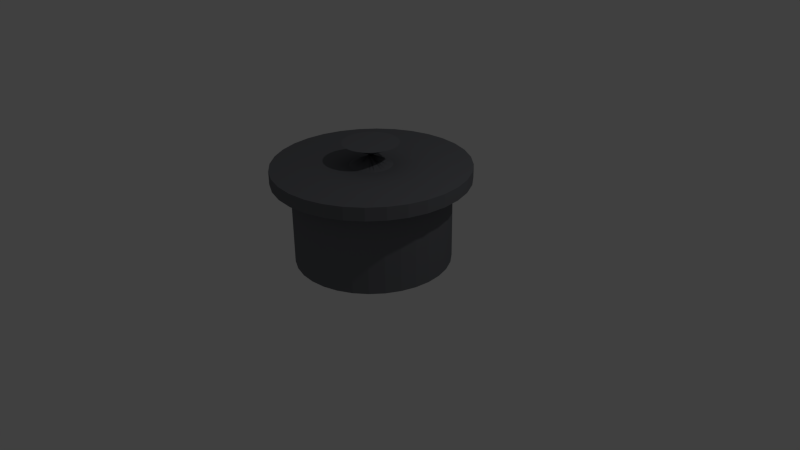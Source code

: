 # Source: merNoyan-pot.blend  (saved by Blender 2.76.0; exported with 4.5.12 LTS)
import bpy
from mathutils import Matrix  # noqa: F401  (used for matrix-valued properties, if any)

bpy.ops.wm.read_factory_settings(use_empty=True)
scene = bpy.context.scene
scene.name = 'Scene'

# ---- collections
col_collection_1 = bpy.data.collections.new('Collection 1'); scene.collection.children.link(col_collection_1)

# ---- materials (node trees are filled in below, after node groups)
mat_material = bpy.data.materials.new('Material')
mat_material.alpha_threshold = 0.0
mat_material.use_transparent_shadow = False
mat_material.diffuse_color = (0.1629, 0.1681, 0.1845, 1.0)
mat_material.roughness = 0.5

# ---- material node trees

# ---- world
world_world = bpy.data.worlds.new('World'); scene.world = world_world
world_world.color = (0.05088, 0.05088, 0.05088)
world_world.use_sun_shadow = False
world_world.sun_shadow_jitter_overblur = 0.0
world_world.cycles.sampling_method = 'MANUAL'
world_world.cycles.sample_map_resolution = 256

# ---- cameras
cam_camera = bpy.data.cameras.new('Camera')
cam_camera.clip_end = 100.0
cam_camera.lens = 35.0
cam_camera.sensor_width = 32.0
cam_camera.sensor_height = 18.0
cam_camera.ortho_scale = 7.314
cam_camera.dof.focus_distance = 0.0
cam_camera.dof.aperture_fstop = 128.0

# ---- lights
light_lamp = bpy.data.lights.new('Lamp', 'POINT')
light_lamp.transmission_factor = 0.0
light_lamp.cutoff_distance = 30.0
light_lamp.energy = 100.0
light_lamp.shadow_buffer_clip_start = 1.001
light_lamp.shadow_soft_size = 0.1
light_lamp.shadow_maximum_resolution = 0.006
light_lamp.use_absolute_resolution = True
light_lamp.cycles.use_multiple_importance_sampling = False

# ---- meshes
me_circle = bpy.data.meshes.new('Circle')
me_circle.from_pydata([(0.0, 1.0, 0.0), (-0.1951, 0.9808, 0.0), (-0.3827, 0.9239, 0.0), (-0.5556, 0.8315, 0.0), (-0.7071, 0.7071, 0.0), (-0.8315, 0.5556, 0.0), (-0.9239, 0.3827, 0.0), (-0.9808, 0.1951, 0.0), (-1.0, 7.55e-08, 0.0), (-0.9808, -0.1951, 0.0), (-0.9239, -0.3827, 0.0), (-0.8315, -0.5556, 0.0), (-0.7071, -0.7071, 0.0), (-0.5556, -0.8315, 0.0), (-0.3827, -0.9239, 0.0), (-0.1951, -0.9808, 0.0), (3.258e-07, -1.0, 0.0), (0.1951, -0.9808, 0.0), (0.3827, -0.9239, 0.0), (0.5556, -0.8315, 0.0), (0.7071, -0.7071, 0.0), (0.8315, -0.5556, 0.0), (0.9239, -0.3827, 0.0), (0.9808, -0.1951, 0.0), (1.0, 9.656e-07, 0.0), (0.9808, 0.1951, 0.0), (0.9239, 0.3827, 0.0), (0.8315, 0.5556, 0.0), (0.7071, 0.7071, 0.0), (0.5556, 0.8315, 0.0), (0.3827, 0.9239, 0.0), (0.1951, 0.9808, 0.0), (0.0, 1.0, 0.0), (-0.1951, 0.9808, 0.0), (-0.3827, 0.9239, 0.0), (-0.5556, 0.8315, 0.0), (-0.7071, 0.7071, 0.0), (-0.8315, 0.5556, 0.0), (-0.9239, 0.3827, 0.0), (-0.9808, 0.1951, 0.0), (-1.0, 7.55e-08, 0.0), (-0.9808, -0.1951, 0.0), (-0.9239, -0.3827, 0.0), (-0.8315, -0.5556, 0.0), (-0.7071, -0.7071, 0.0), (-0.5556, -0.8315, 0.0), (-0.3827, -0.9239, 0.0), (-0.1951, -0.9808, 0.0), (3.258e-07, -1.0, 0.0), (0.1951, -0.9808, 0.0), (0.3827, -0.9239, 0.0), (0.5556, -0.8315, 0.0), (0.7071, -0.7071, 0.0), (0.8315, -0.5556, 0.0), (0.9239, -0.3827, 0.0), (0.9808, -0.1951, 0.0), (1.0, 9.656e-07, 0.0), (0.9808, 0.1951, 0.0), (0.9239, 0.3827, 0.0), (0.8315, 0.5556, 0.0), (0.7071, 0.7071, 0.0), (0.5556, 0.8315, 0.0), (0.3827, 0.9239, 0.0), (0.1951, 0.9808, 0.0), (0.0, 1.0, 1.049), (-0.1951, 0.9808, 1.049), (-0.3827, 0.9239, 1.049), (-0.5556, 0.8315, 1.049), (-0.7071, 0.7071, 1.049), (-0.8315, 0.5556, 1.049), (-0.9239, 0.3827, 1.049), (-0.9808, 0.1951, 1.049), (-1.0, 7.55e-08, 1.049), (-0.9808, -0.1951, 1.049), (-0.9239, -0.3827, 1.049), (-0.8315, -0.5556, 1.049), (-0.7071, -0.7071, 1.049), (-0.5556, -0.8315, 1.049), (-0.3827, -0.9239, 1.049), (-0.1951, -0.9808, 1.049), (3.258e-07, -1.0, 1.049), (0.1951, -0.9808, 1.049), (0.3827, -0.9239, 1.049), (0.5556, -0.8315, 1.049), (0.7071, -0.7071, 1.049), (0.8315, -0.5556, 1.049), (0.9239, -0.3827, 1.049), (0.9808, -0.1951, 1.049), (1.0, 9.656e-07, 1.049), (0.9808, 0.1951, 1.049), (0.9239, 0.3827, 1.049), (0.8315, 0.5556, 1.049), (0.7071, 0.7071, 1.049), (0.5556, 0.8315, 1.049), (0.3827, 0.9239, 1.049), (0.1951, 0.9808, 1.049), (2.912e-08, 1.251, 1.082), (-0.2441, 1.227, 1.082), (-0.4788, 1.156, 1.082), (-0.695, 1.04, 1.082), (-0.8846, 0.8846, 1.082), (-1.04, 0.695, 1.082), (-1.156, 0.4788, 1.082), (-1.227, 0.2441, 1.082), (-1.251, 2.291e-08, 1.082), (-1.227, -0.2441, 1.082), (-1.156, -0.4788, 1.082), (-1.04, -0.695, 1.082), (-0.8846, -0.8846, 1.082), (-0.695, -1.04, 1.082), (-0.4788, -1.156, 1.082), (-0.2441, -1.227, 1.082), (4.368e-07, -1.251, 1.082), (0.2441, -1.227, 1.082), (0.4788, -1.156, 1.082), (0.695, -1.04, 1.082), (0.8846, -0.8846, 1.082), (1.04, -0.695, 1.082), (1.156, -0.4788, 1.082), (1.227, -0.2441, 1.082), (1.251, 1.136e-06, 1.082), (1.227, 0.2441, 1.082), (1.156, 0.4788, 1.082), (1.04, 0.695, 1.082), (0.8846, 0.8846, 1.082), (0.695, 1.04, 1.082), (0.4788, 1.156, 1.082), (0.2441, 1.227, 1.082), (1.728e-08, 1.251, 1.25), (-0.2441, 1.227, 1.25), (-0.4788, 1.156, 1.25), (-0.695, 1.04, 1.25), (-0.8846, 0.8846, 1.25), (-1.04, 0.695, 1.25), (-1.156, 0.4788, 1.25), (-1.227, 0.2441, 1.25), (-1.251, 2.291e-08, 1.25), (-1.227, -0.2441, 1.25), (-1.156, -0.4788, 1.25), (-1.04, -0.695, 1.25), (-0.8846, -0.8846, 1.25), (-0.695, -1.04, 1.25), (-0.4788, -1.156, 1.25), (-0.2441, -1.227, 1.25), (4.249e-07, -1.251, 1.25), (0.2441, -1.227, 1.25), (0.4788, -1.156, 1.25), (0.695, -1.04, 1.25), (0.8846, -0.8846, 1.25), (1.04, -0.695, 1.25), (1.156, -0.4788, 1.25), (1.227, -0.2441, 1.25), (1.251, 1.136e-06, 1.25), (1.227, 0.2441, 1.25), (1.156, 0.4788, 1.25), (1.04, 0.695, 1.25), (0.8846, 0.8846, 1.25), (0.695, 1.04, 1.25), (0.4788, 1.156, 1.25), (0.2441, 1.227, 1.25), (-6.045e-08, 0.2711, 1.25), (-0.05289, 0.2659, 1.25), (-0.1037, 0.2505, 1.25), (-0.1506, 0.2254, 1.25), (-0.1917, 0.1917, 1.25), (-0.2254, 0.1506, 1.25), (-0.2505, 0.1037, 1.25), (-0.2659, 0.05289, 1.25), (-0.2711, 2.121e-07, 1.25), (-0.2659, -0.05289, 1.25), (-0.2505, -0.1037, 1.25), (-0.2254, -0.1506, 1.25), (-0.1917, -0.1917, 1.25), (-0.1506, -0.2254, 1.25), (-0.1037, -0.2505, 1.25), (-0.05289, -0.2659, 1.25), (2.788e-08, -0.2711, 1.25), (0.05289, -0.2659, 1.25), (0.1037, -0.2505, 1.25), (0.1506, -0.2254, 1.25), (0.1917, -0.1917, 1.25), (0.2254, -0.1506, 1.25), (0.2505, -0.1037, 1.25), (0.2659, -0.05289, 1.25), (0.2711, 4.535e-07, 1.25), (0.2659, 0.05289, 1.25), (0.2505, 0.1037, 1.25), (0.2254, 0.1506, 1.25), (0.1917, 0.1917, 1.25), (0.1506, 0.2254, 1.25), (0.1037, 0.2505, 1.25), (0.05289, 0.2659, 1.25), (-1.037e-07, -0.3544, 1.537), (0.06913, -0.3476, 1.537), (0.1356, -0.3274, 1.537), (0.1969, -0.2946, 1.537), (0.2506, -0.2506, 1.537), (0.2946, -0.1969, 1.537), (0.3274, -0.1356, 1.537), (0.3476, -0.06913, 1.537), (0.3544, 3.544e-07, 1.537), (0.3476, 0.06913, 1.537), (0.3274, 0.1356, 1.537), (0.2946, 0.1969, 1.537), (0.2506, 0.2506, 1.537), (0.1969, 0.2946, 1.537), (0.1356, 0.3274, 1.537), (0.06913, 0.3476, 1.537), (-2.192e-07, 0.3544, 1.537), (-0.06913, 0.3476, 1.537), (-0.1356, 0.3274, 1.537), (-0.1969, 0.2946, 1.537), (-0.2506, 0.2506, 1.537), (-0.2946, 0.1969, 1.537), (-0.3274, 0.1356, 1.537), (-0.3476, 0.06913, 1.537), (-0.3544, 3.9e-08, 1.537), (-0.3476, -0.06913, 1.537), (-0.3274, -0.1356, 1.537), (-0.2946, -0.1969, 1.537), (-0.2506, -0.2506, 1.537), (-0.1969, -0.2946, 1.537), (-0.1356, -0.3274, 1.537), (-0.06913, -0.3476, 1.537)], [], [(28, 27, 59, 60), (15, 14, 46, 47), (2, 1, 33, 34), (29, 28, 60, 61), (16, 15, 47, 48), (3, 2, 34, 35), (30, 29, 61, 62), (17, 16, 48, 49), (4, 3, 35, 36), (31, 30, 62, 63), (18, 17, 49, 50), (5, 4, 36, 37), (0, 31, 63, 32), (19, 18, 50, 51), (6, 5, 37, 38), (20, 19, 51, 52), (7, 6, 38, 39), (21, 20, 52, 53), (8, 7, 39, 40), (22, 21, 53, 54), (9, 8, 40, 41), (23, 22, 54, 55), (10, 9, 41, 42), (24, 23, 55, 56), (11, 10, 42, 43), (25, 24, 56, 57), (12, 11, 43, 44), (26, 25, 57, 58), (13, 12, 44, 45), (27, 26, 58, 59), (14, 13, 45, 46), (1, 0, 32, 33), (55, 54, 86, 87), (90, 89, 121, 122), (42, 41, 73, 74), (56, 55, 87, 88), (43, 42, 74, 75), (57, 56, 88, 89), (44, 43, 75, 76), (58, 57, 89, 90), (45, 44, 76, 77), (59, 58, 90, 91), (46, 45, 77, 78), (33, 32, 64, 65), (60, 59, 91, 92), (47, 46, 78, 79), (34, 33, 65, 66), (61, 60, 92, 93), (48, 47, 79, 80), (35, 34, 66, 67), (62, 61, 93, 94), (49, 48, 80, 81), (36, 35, 67, 68), (63, 62, 94, 95), (50, 49, 81, 82), (37, 36, 68, 69), (32, 63, 95, 64), (51, 50, 82, 83), (38, 37, 69, 70), (52, 51, 83, 84), (39, 38, 70, 71), (53, 52, 84, 85), (40, 39, 71, 72), (54, 53, 85, 86), (41, 40, 72, 73), (98, 97, 129, 130), (77, 76, 108, 109), (91, 90, 122, 123), (78, 77, 109, 110), (65, 64, 96, 97), (92, 91, 123, 124), (79, 78, 110, 111), (66, 65, 97, 98), (93, 92, 124, 125), (80, 79, 111, 112), (67, 66, 98, 99), (94, 93, 125, 126), (81, 80, 112, 113), (68, 67, 99, 100), (95, 94, 126, 127), (82, 81, 113, 114), (69, 68, 100, 101), (64, 95, 127, 96), (83, 82, 114, 115), (70, 69, 101, 102), (84, 83, 115, 116), (71, 70, 102, 103), (85, 84, 116, 117), (72, 71, 103, 104), (86, 85, 117, 118), (73, 72, 104, 105), (87, 86, 118, 119), (74, 73, 105, 106), (88, 87, 119, 120), (75, 74, 106, 107), (89, 88, 120, 121), (76, 75, 107, 108), (133, 132, 164, 165), (125, 124, 156, 157), (112, 111, 143, 144), (99, 98, 130, 131), (126, 125, 157, 158), (113, 112, 144, 145), (100, 99, 131, 132), (127, 126, 158, 159), (114, 113, 145, 146), (101, 100, 132, 133), (96, 127, 159, 128), (115, 114, 146, 147), (102, 101, 133, 134), (116, 115, 147, 148), (103, 102, 134, 135), (117, 116, 148, 149), (104, 103, 135, 136), (118, 117, 149, 150), (105, 104, 136, 137), (119, 118, 150, 151), (106, 105, 137, 138), (120, 119, 151, 152), (107, 106, 138, 139), (121, 120, 152, 153), (108, 107, 139, 140), (122, 121, 153, 154), (109, 108, 140, 141), (123, 122, 154, 155), (110, 109, 141, 142), (97, 96, 128, 129), (124, 123, 155, 156), (111, 110, 142, 143), (168, 167, 199, 200), (128, 159, 191, 160), (147, 146, 178, 179), (134, 133, 165, 166), (148, 147, 179, 180), (135, 134, 166, 167), (149, 148, 180, 181), (136, 135, 167, 168), (150, 149, 181, 182), (137, 136, 168, 169), (151, 150, 182, 183), (138, 137, 169, 170), (152, 151, 183, 184), (139, 138, 170, 171), (153, 152, 184, 185), (140, 139, 171, 172), (154, 153, 185, 186), (141, 140, 172, 173), (155, 154, 186, 187), (142, 141, 173, 174), (129, 128, 160, 161), (156, 155, 187, 188), (143, 142, 174, 175), (130, 129, 161, 162), (157, 156, 188, 189), (144, 143, 175, 176), (131, 130, 162, 163), (158, 157, 189, 190), (145, 144, 176, 177), (132, 131, 163, 164), (159, 158, 190, 191), (146, 145, 177, 178), (193, 192, 223, 222, 221, 220, 219, 218, 217, 216, 215, 214, 213, 212, 211, 210, 209, 208, 207, 206, 205, 204, 203, 202, 201, 200, 199, 198, 197, 196, 195, 194), (182, 181, 213, 214), (169, 168, 200, 201), (183, 182, 214, 215), (170, 169, 201, 202), (184, 183, 215, 216), (171, 170, 202, 203), (185, 184, 216, 217), (172, 171, 203, 204), (186, 185, 217, 218), (173, 172, 204, 205), (187, 186, 218, 219), (174, 173, 205, 206), (161, 160, 192, 193), (188, 187, 219, 220), (175, 174, 206, 207), (162, 161, 193, 194), (189, 188, 220, 221), (176, 175, 207, 208), (163, 162, 194, 195), (190, 189, 221, 222), (177, 176, 208, 209), (164, 163, 195, 196), (191, 190, 222, 223), (178, 177, 209, 210), (165, 164, 196, 197), (160, 191, 223, 192), (179, 178, 210, 211), (166, 165, 197, 198), (180, 179, 211, 212), (167, 166, 198, 199), (181, 180, 212, 213)])
me_circle.materials.append(mat_material)
me_circle.use_remesh_preserve_volume = False
me_circle.use_remesh_preserve_attributes = False
me_circle.use_mirror_vertex_groups = False
me_circle.update()

# ---- objects
ob_circle = bpy.data.objects.new('Circle', me_circle)
ob_lamp = bpy.data.objects.new('Lamp', light_lamp)
ob_camera = bpy.data.objects.new('Camera', cam_camera)

# ---- transforms, parenting, visibility, modifiers, constraints
ob_circle.location = (0.0, 0.0, 0.0)
ob_circle.lineart.crease_threshold = 0.0
ob_lamp.location = (4.076, 1.005, 5.904)
ob_lamp.rotation_euler = (0.6503, 0.05522, 1.866)
ob_lamp.lock_rotations_4d = False
ob_lamp.empty_display_type = 'ARROWS'
ob_lamp.color = (0.0, 0.0, 0.0, 0.0)
ob_lamp.lineart.crease_threshold = 0.0
ob_camera.location = (7.481, -6.508, 5.344)
ob_camera.rotation_euler = (1.109, 0.01082, 0.8149)
ob_camera.lock_rotations_4d = False
ob_camera.empty_display_type = 'ARROWS'
ob_camera.color = (0.0, 0.0, 0.0, 0.0)
ob_camera.display_type = 'WIRE'
ob_camera.lineart.crease_threshold = 0.0

# ---- collection membership
col_collection_1.objects.link(ob_circle)
col_collection_1.objects.link(ob_lamp)
col_collection_1.objects.link(ob_camera)

# ---- scene / render settings (as saved in the file)
scene.camera = ob_camera
scene.frame_start = 1; scene.frame_end = 250; scene.frame_set(1)
scene.render.engine = 'BLENDER_EEVEE_NEXT'
scene.render.resolution_percentage = 50
scene.render.dither_intensity = 0.0
scene.cycles.use_denoising = False
scene.cycles.samples = 10
scene.cycles.sampling_pattern = 'TABULATED_SOBOL'
scene.cycles.light_sampling_threshold = 0.0
scene.cycles.use_adaptive_sampling = False
scene.cycles.use_light_tree = False
scene.cycles.blur_glossy = 0.0
scene.cycles.pixel_filter_type = 'GAUSSIAN'
scene.cycles.sample_clamp_indirect = 0.0
scene.view_settings.view_transform = 'Standard'
bpy.context.view_layer.update()
